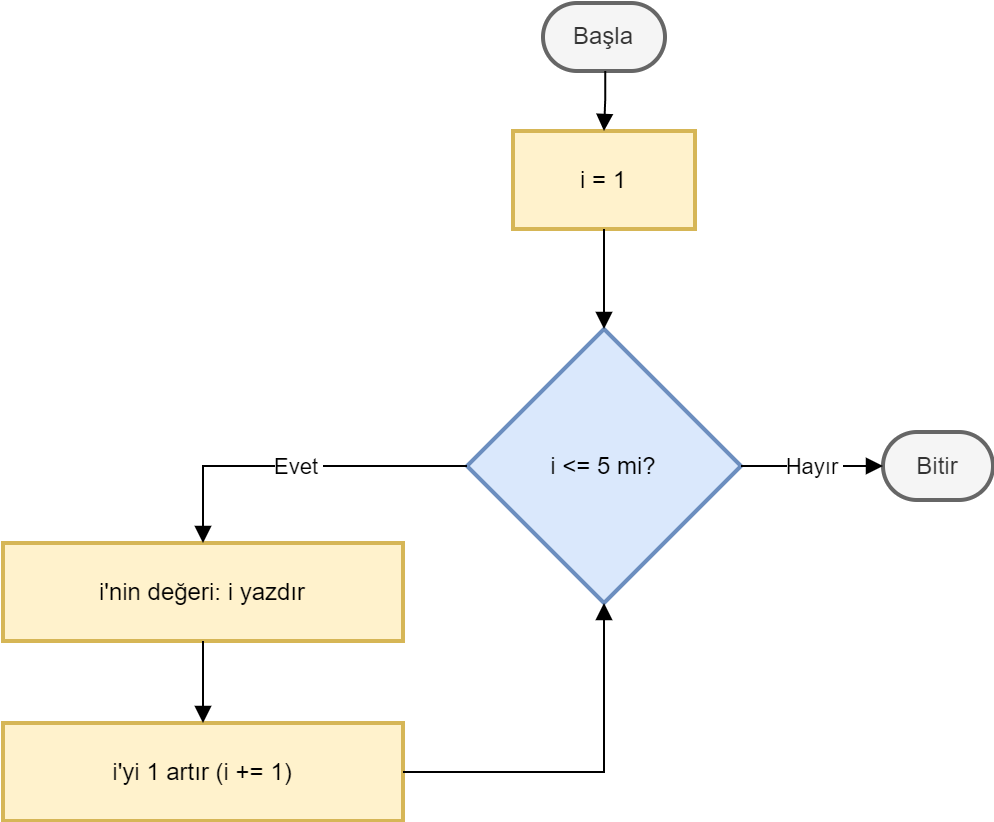

The diagram above was exported from draw.io. Its source (the exported page's mxGraphModel, read from the mxfile embedded in the PNG):
<mxGraphModel dx="1434" dy="884" grid="1" gridSize="10" guides="1" tooltips="1" connect="1" arrows="1" fold="1" page="1" pageScale="1" pageWidth="827" pageHeight="1169" math="0" shadow="0">
  <root>
    <mxCell id="0" />
    <mxCell id="1" parent="0" />
    <mxCell id="6QtJ-UOG9AaNffmJR7qc-1" value="Başla" style="rounded=1;whiteSpace=wrap;arcSize=50;strokeWidth=2;fillColor=#f5f5f5;fontColor=#333333;strokeColor=#666666;" vertex="1" parent="1">
      <mxGeometry x="310" y="40" width="61" height="34" as="geometry" />
    </mxCell>
    <mxCell id="6QtJ-UOG9AaNffmJR7qc-2" value="i = 1" style="whiteSpace=wrap;strokeWidth=2;fillColor=#fff2cc;strokeColor=#d6b656;" vertex="1" parent="1">
      <mxGeometry x="295" y="104" width="91" height="49" as="geometry" />
    </mxCell>
    <mxCell id="6QtJ-UOG9AaNffmJR7qc-3" value="i &lt;= 5 mi?" style="rhombus;strokeWidth=2;whiteSpace=wrap;fillColor=#dae8fc;strokeColor=#6c8ebf;" vertex="1" parent="1">
      <mxGeometry x="272" y="203" width="137" height="137" as="geometry" />
    </mxCell>
    <mxCell id="6QtJ-UOG9AaNffmJR7qc-4" value="i'nin değeri: i yazdır" style="whiteSpace=wrap;strokeWidth=2;fillColor=#fff2cc;strokeColor=#d6b656;" vertex="1" parent="1">
      <mxGeometry x="40" y="310" width="200" height="49" as="geometry" />
    </mxCell>
    <mxCell id="6QtJ-UOG9AaNffmJR7qc-5" value="i'yi 1 artır (i += 1)" style="whiteSpace=wrap;strokeWidth=2;fillColor=#fff2cc;strokeColor=#d6b656;" vertex="1" parent="1">
      <mxGeometry x="40" y="400" width="200" height="49" as="geometry" />
    </mxCell>
    <mxCell id="6QtJ-UOG9AaNffmJR7qc-6" value="Bitir" style="rounded=1;whiteSpace=wrap;arcSize=50;strokeWidth=2;fillColor=#f5f5f5;fontColor=#333333;strokeColor=#666666;" vertex="1" parent="1">
      <mxGeometry x="480" y="254.5" width="55" height="34" as="geometry" />
    </mxCell>
    <mxCell id="6QtJ-UOG9AaNffmJR7qc-7" value="" style="startArrow=none;endArrow=block;exitX=0.51;exitY=1;entryX=0.5;entryY=0;rounded=0;edgeStyle=orthogonalEdgeStyle;" edge="1" parent="1" source="6QtJ-UOG9AaNffmJR7qc-1" target="6QtJ-UOG9AaNffmJR7qc-2">
      <mxGeometry relative="1" as="geometry" />
    </mxCell>
    <mxCell id="6QtJ-UOG9AaNffmJR7qc-8" value="" style="startArrow=none;endArrow=block;exitX=0.5;exitY=1;entryX=0.5;entryY=0;rounded=0;edgeStyle=orthogonalEdgeStyle;" edge="1" parent="1" source="6QtJ-UOG9AaNffmJR7qc-2" target="6QtJ-UOG9AaNffmJR7qc-3">
      <mxGeometry relative="1" as="geometry" />
    </mxCell>
    <mxCell id="6QtJ-UOG9AaNffmJR7qc-9" value="Evet" style="startArrow=none;endArrow=block;exitX=0;exitY=0.5;entryX=0.5;entryY=0;rounded=0;edgeStyle=orthogonalEdgeStyle;exitDx=0;exitDy=0;" edge="1" parent="1" source="6QtJ-UOG9AaNffmJR7qc-3" target="6QtJ-UOG9AaNffmJR7qc-4">
      <mxGeometry relative="1" as="geometry" />
    </mxCell>
    <mxCell id="6QtJ-UOG9AaNffmJR7qc-10" value="" style="startArrow=none;endArrow=block;exitX=0.5;exitY=1;entryX=0.5;entryY=0;rounded=0;edgeStyle=orthogonalEdgeStyle;entryDx=0;entryDy=0;" edge="1" parent="1" source="6QtJ-UOG9AaNffmJR7qc-4" target="6QtJ-UOG9AaNffmJR7qc-5">
      <mxGeometry relative="1" as="geometry" />
    </mxCell>
    <mxCell id="6QtJ-UOG9AaNffmJR7qc-11" value="" style="startArrow=none;endArrow=block;exitX=1;exitY=0.5;entryX=0.5;entryY=1;rounded=0;edgeStyle=orthogonalEdgeStyle;exitDx=0;exitDy=0;entryDx=0;entryDy=0;" edge="1" parent="1" source="6QtJ-UOG9AaNffmJR7qc-5" target="6QtJ-UOG9AaNffmJR7qc-3">
      <mxGeometry relative="1" as="geometry" />
    </mxCell>
    <mxCell id="6QtJ-UOG9AaNffmJR7qc-12" value="Hayır" style="curved=1;startArrow=none;endArrow=block;exitX=1;exitY=0.5;entryX=0;entryY=0.5;rounded=0;exitDx=0;exitDy=0;entryDx=0;entryDy=0;" edge="1" parent="1" source="6QtJ-UOG9AaNffmJR7qc-3" target="6QtJ-UOG9AaNffmJR7qc-6">
      <mxGeometry x="0.0062" relative="1" as="geometry">
        <Array as="points" />
        <mxPoint as="offset" />
      </mxGeometry>
    </mxCell>
  </root>
</mxGraphModel>